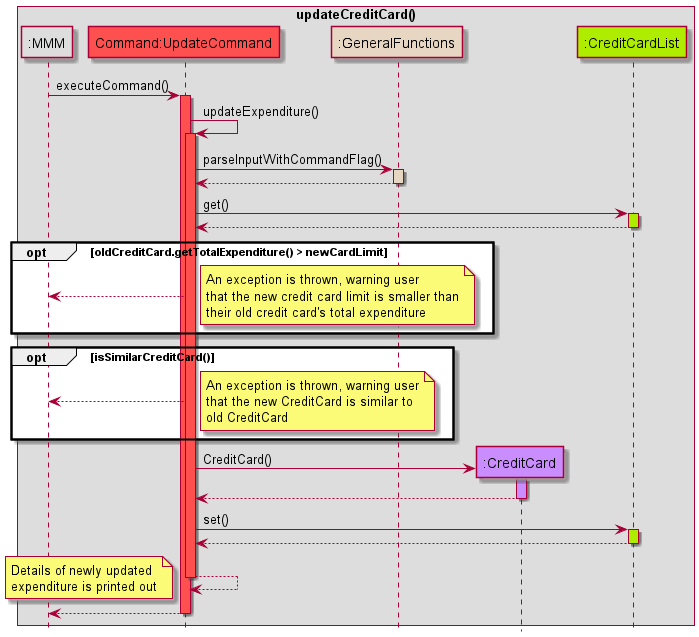

The diagram above was rendered by PlantUML. Its source (embedded in the PNG):
@startuml
!include Style.puml

box updateCreditCard()
participant ":MMM" as MMM MMM_COLOUR
participant "Command:UpdateCommand" as updateCommand COMMANDS_COLOUR
participant ":GeneralFunctions" as GeneralFunctions HELPER_COLOUR
participant ":CreditCard" as CreditCard USERFINANCIAL_COLOUR
participant ":CreditCardList" as CreditCardList DATA_COLOUR

end box
hide footbox

MMM -> updateCommand: executeCommand()
activate updateCommand COMMANDS_COLOUR

updateCommand -> updateCommand: updateExpenditure()
activate updateCommand COMMANDS_COLOUR

updateCommand -> GeneralFunctions: parseInputWithCommandFlag()
activate GeneralFunctions HELPER_COLOUR
GeneralFunctions --> updateCommand
deactivate GeneralFunctions

updateCommand -> CreditCardList: get()
activate CreditCardList DATA_COLOUR
CreditCardList --> updateCommand
deactivate CreditCardList

opt oldCreditCard.getTotalExpenditure() > newCardLimit
updateCommand --> MMM
note right
An exception is thrown, warning user
that the new credit card limit is smaller than
their old credit card's total expenditure
end note
end

opt isSimilarCreditCard()
updateCommand --> MMM
note right
An exception is thrown, warning user
that the new CreditCard is similar to
old CreditCard
end note
end

create CreditCard
updateCommand -> CreditCard: CreditCard()
activate CreditCard USERFINANCIAL_COLOUR
CreditCard --> updateCommand
deactivate CreditCard

updateCommand -> CreditCardList: set()
activate CreditCardList DATA_COLOUR
CreditCardList --> updateCommand
deactivate CreditCardList

updateCommand --> updateCommand
deactivate updateCommand

note left
Details of newly updated
expenditure is printed out
end note

updateCommand --> MMM
deactivate updateCommand
@enduml